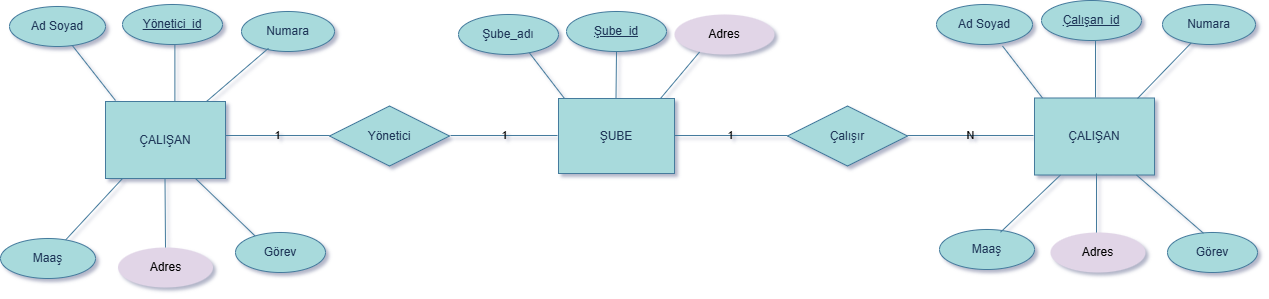

The diagram above was exported from draw.io. Its source (the exported page's mxGraphModel, read from the mxfile embedded in the PNG):
<mxGraphModel dx="1703" dy="1503" grid="0" gridSize="10" guides="1" tooltips="1" connect="1" arrows="1" fold="1" page="0" pageScale="1" pageWidth="827" pageHeight="1169" background="#FFFFFF" math="0" shadow="1">
  <root>
    <mxCell id="0" />
    <mxCell id="1" parent="0" />
    <mxCell id="OV0N52DVQnr9gP_gpEBl-5" parent="1" style="whiteSpace=wrap;html=1;align=center;labelBackgroundColor=none;fillColor=#A8DADC;strokeColor=#457B9D;fontColor=#1D3557;rounded=0;" value="ŞUBE" vertex="1">
      <mxGeometry height="75" width="116" x="353" y="-305" as="geometry" />
    </mxCell>
    <mxCell id="OV0N52DVQnr9gP_gpEBl-7" parent="1" style="ellipse;whiteSpace=wrap;html=1;align=center;labelBackgroundColor=none;fillColor=#A8DADC;strokeColor=#457B9D;fontColor=#1D3557;rounded=1;" value="Numara" vertex="1">
      <mxGeometry height="40" width="93" x="36" y="-392" as="geometry" />
    </mxCell>
    <mxCell id="OV0N52DVQnr9gP_gpEBl-12" edge="1" parent="1" style="endArrow=none;html=1;rounded=1;labelBackgroundColor=none;strokeColor=#457B9D;fontColor=default;" value="">
      <mxGeometry height="50" relative="1" width="50" as="geometry">
        <mxPoint x="359" y="-305" as="sourcePoint" />
        <mxPoint x="319" y="-357" as="targetPoint" />
      </mxGeometry>
    </mxCell>
    <mxCell id="OV0N52DVQnr9gP_gpEBl-16" parent="1" style="ellipse;whiteSpace=wrap;html=1;align=center;labelBackgroundColor=none;fillColor=#e1d5e7;strokeColor=none;rounded=1;" value="Adres" vertex="1">
      <mxGeometry height="40" width="95" x="-87.5" y="-156" as="geometry" />
    </mxCell>
    <mxCell id="OV0N52DVQnr9gP_gpEBl-17" parent="1" style="ellipse;whiteSpace=wrap;html=1;align=center;labelBackgroundColor=none;fillColor=#A8DADC;strokeColor=#457B9D;fontColor=#1D3557;rounded=1;" value="Ad Soyad" vertex="1">
      <mxGeometry height="40" width="96" x="-196" y="-397" as="geometry" />
    </mxCell>
    <mxCell id="OV0N52DVQnr9gP_gpEBl-19" parent="1" style="ellipse;whiteSpace=wrap;html=1;align=center;labelBackgroundColor=none;fillColor=#A8DADC;strokeColor=#457B9D;fontColor=#1D3557;rounded=1;" value="Maaş" vertex="1">
      <mxGeometry height="40" width="95" x="734" y="-174" as="geometry" />
    </mxCell>
    <mxCell id="OV0N52DVQnr9gP_gpEBl-20" parent="1" style="ellipse;whiteSpace=wrap;html=1;align=center;labelBackgroundColor=none;fillColor=#A8DADC;strokeColor=#457B9D;fontColor=#1D3557;rounded=1;" value="Görev" vertex="1">
      <mxGeometry height="40" width="90" x="962" y="-171" as="geometry" />
    </mxCell>
    <mxCell id="OV0N52DVQnr9gP_gpEBl-26" edge="1" parent="1" source="A00LlHoQPSLtQbRzUTUK-19" style="endArrow=none;html=1;rounded=1;labelBackgroundColor=none;strokeColor=#457B9D;fontColor=default;" value="">
      <mxGeometry height="50" relative="1" width="50" as="geometry">
        <mxPoint x="410.5" y="-305" as="sourcePoint" />
        <mxPoint x="410.5" y="-366" as="targetPoint" />
      </mxGeometry>
    </mxCell>
    <mxCell id="OV0N52DVQnr9gP_gpEBl-27" edge="1" parent="1" style="endArrow=none;html=1;rounded=1;labelBackgroundColor=none;strokeColor=#457B9D;fontColor=default;" value="">
      <mxGeometry height="50" relative="1" width="50" as="geometry">
        <mxPoint x="455" y="-305" as="sourcePoint" />
        <mxPoint x="497" y="-355" as="targetPoint" />
      </mxGeometry>
    </mxCell>
    <mxCell id="OV0N52DVQnr9gP_gpEBl-28" edge="1" parent="1" style="endArrow=none;html=1;rounded=1;labelBackgroundColor=none;strokeColor=#457B9D;fontColor=default;" value="1">
      <mxGeometry relative="1" as="geometry">
        <mxPoint x="245" y="-268" as="sourcePoint" />
        <mxPoint x="352" y="-268" as="targetPoint" />
      </mxGeometry>
    </mxCell>
    <mxCell id="OV0N52DVQnr9gP_gpEBl-29" edge="1" parent="1" style="endArrow=none;html=1;rounded=1;labelBackgroundColor=none;strokeColor=#457B9D;fontColor=default;" value="1">
      <mxGeometry relative="1" as="geometry">
        <mxPoint x="469" y="-268" as="sourcePoint" />
        <mxPoint x="582" y="-268" as="targetPoint" />
      </mxGeometry>
    </mxCell>
    <mxCell id="OV0N52DVQnr9gP_gpEBl-30" parent="1" style="shape=rhombus;perimeter=rhombusPerimeter;whiteSpace=wrap;html=1;align=center;labelBackgroundColor=none;fillColor=#A8DADC;strokeColor=#457B9D;fontColor=#1D3557;rounded=0;" value="Yönetici" vertex="1">
      <mxGeometry height="60" width="120" x="124" y="-297.5" as="geometry" />
    </mxCell>
    <mxCell id="OV0N52DVQnr9gP_gpEBl-31" parent="1" style="shape=rhombus;perimeter=rhombusPerimeter;whiteSpace=wrap;html=1;align=center;labelBackgroundColor=none;fillColor=#A8DADC;strokeColor=#457B9D;fontColor=#1D3557;rounded=0;" value="Çalışır" vertex="1">
      <mxGeometry height="60" width="120" x="582" y="-297.5" as="geometry" />
    </mxCell>
    <mxCell id="OV0N52DVQnr9gP_gpEBl-33" edge="1" parent="1" style="endArrow=none;html=1;rounded=1;labelBackgroundColor=none;strokeColor=#457B9D;fontColor=default;" value="1">
      <mxGeometry relative="1" as="geometry">
        <mxPoint x="19" y="-268" as="sourcePoint" />
        <mxPoint x="124" y="-268" as="targetPoint" />
      </mxGeometry>
    </mxCell>
    <mxCell id="OV0N52DVQnr9gP_gpEBl-35" edge="1" parent="1" style="endArrow=none;html=1;rounded=1;labelBackgroundColor=none;strokeColor=#457B9D;fontColor=default;startSize=11;strokeWidth=1;" value="N">
      <mxGeometry relative="1" as="geometry">
        <mxPoint x="702" y="-268" as="sourcePoint" />
        <mxPoint x="828" y="-268" as="targetPoint" />
      </mxGeometry>
    </mxCell>
    <mxCell id="OV0N52DVQnr9gP_gpEBl-36" parent="1" style="whiteSpace=wrap;html=1;align=center;labelBackgroundColor=none;fillColor=#A8DADC;strokeColor=#457B9D;fontColor=#1D3557;rounded=0;" value="ÇALIŞAN" vertex="1">
      <mxGeometry height="77" width="120" x="-100" y="-302" as="geometry" />
    </mxCell>
    <mxCell id="OV0N52DVQnr9gP_gpEBl-37" edge="1" parent="1" source="OV0N52DVQnr9gP_gpEBl-16" style="endArrow=none;html=1;rounded=1;labelBackgroundColor=none;strokeColor=#457B9D;fontColor=default;exitX=0.5;exitY=0;exitDx=0;exitDy=0;" value="">
      <mxGeometry height="50" relative="1" width="50" as="geometry">
        <mxPoint x="-40" y="-163" as="sourcePoint" />
        <mxPoint x="-40.5" y="-225" as="targetPoint" />
      </mxGeometry>
    </mxCell>
    <mxCell id="OV0N52DVQnr9gP_gpEBl-38" edge="1" parent="1" style="endArrow=none;html=1;rounded=1;labelBackgroundColor=none;strokeColor=#457B9D;fontColor=default;" value="">
      <mxGeometry height="50" relative="1" width="50" as="geometry">
        <mxPoint x="-30.619999999999997" y="-302" as="sourcePoint" />
        <mxPoint x="-30.619999999999997" y="-363" as="targetPoint" />
      </mxGeometry>
    </mxCell>
    <mxCell id="OV0N52DVQnr9gP_gpEBl-41" parent="1" style="ellipse;whiteSpace=wrap;html=1;align=center;labelBackgroundColor=none;fillColor=#A8DADC;strokeColor=#457B9D;fontColor=#1D3557;rounded=1;" value="Şube_adı" vertex="1">
      <mxGeometry height="40" width="100" x="253" y="-389" as="geometry" />
    </mxCell>
    <mxCell id="OV0N52DVQnr9gP_gpEBl-42" parent="1" style="ellipse;whiteSpace=wrap;html=1;align=center;labelBackgroundColor=none;fillColor=#e1d5e7;strokeColor=none;rounded=1;" value="Adres" vertex="1">
      <mxGeometry height="40" width="100" x="469" y="-389" as="geometry" />
    </mxCell>
    <mxCell id="OV0N52DVQnr9gP_gpEBl-44" parent="1" style="whiteSpace=wrap;html=1;align=center;labelBackgroundColor=none;fillColor=#A8DADC;strokeColor=#457B9D;fontColor=#1D3557;rounded=0;" value="ÇALIŞAN" vertex="1">
      <mxGeometry height="77" width="120" x="829" y="-305.5" as="geometry" />
    </mxCell>
    <mxCell id="nwWnJmTsbhM7-WNF6NUm-29" edge="1" parent="1" style="endArrow=none;html=1;rounded=1;labelBackgroundColor=none;strokeColor=#457B9D;fontColor=default;" value="">
      <mxGeometry height="50" relative="1" width="50" as="geometry">
        <mxPoint x="837" y="-305.5" as="sourcePoint" />
        <mxPoint x="797" y="-357.5" as="targetPoint" />
      </mxGeometry>
    </mxCell>
    <mxCell id="nwWnJmTsbhM7-WNF6NUm-30" edge="1" parent="1" style="endArrow=none;html=1;rounded=1;labelBackgroundColor=none;strokeColor=#457B9D;fontColor=default;" value="">
      <mxGeometry height="50" relative="1" width="50" as="geometry">
        <mxPoint x="890" y="-306" as="sourcePoint" />
        <mxPoint x="890" y="-367" as="targetPoint" />
      </mxGeometry>
    </mxCell>
    <mxCell id="nwWnJmTsbhM7-WNF6NUm-31" edge="1" parent="1" style="endArrow=none;html=1;rounded=1;labelBackgroundColor=none;strokeColor=#457B9D;fontColor=default;" target="nwWnJmTsbhM7-WNF6NUm-40" value="">
      <mxGeometry height="50" relative="1" width="50" as="geometry">
        <mxPoint x="932" y="-305" as="sourcePoint" />
        <mxPoint x="974" y="-355" as="targetPoint" />
      </mxGeometry>
    </mxCell>
    <mxCell id="nwWnJmTsbhM7-WNF6NUm-32" edge="1" parent="1" source="OV0N52DVQnr9gP_gpEBl-19" style="endArrow=none;html=1;rounded=1;labelBackgroundColor=none;strokeColor=#457B9D;fontColor=default;exitX=0.642;exitY=0.069;exitDx=0;exitDy=0;exitPerimeter=0;" value="">
      <mxGeometry height="50" relative="1" width="50" as="geometry">
        <mxPoint x="813" y="-178.5" as="sourcePoint" />
        <mxPoint x="855" y="-228.5" as="targetPoint" />
      </mxGeometry>
    </mxCell>
    <mxCell id="nwWnJmTsbhM7-WNF6NUm-33" edge="1" parent="1" style="endArrow=none;html=1;rounded=1;labelBackgroundColor=none;strokeColor=#457B9D;fontColor=default;" value="">
      <mxGeometry height="50" relative="1" width="50" as="geometry">
        <mxPoint x="891" y="-169" as="sourcePoint" />
        <mxPoint x="891" y="-230" as="targetPoint" />
      </mxGeometry>
    </mxCell>
    <mxCell id="nwWnJmTsbhM7-WNF6NUm-34" edge="1" parent="1" source="OV0N52DVQnr9gP_gpEBl-20" style="endArrow=none;html=1;rounded=1;labelBackgroundColor=none;strokeColor=#457B9D;fontColor=default;exitX=0.4;exitY=0.019;exitDx=0;exitDy=0;exitPerimeter=0;" value="">
      <mxGeometry height="50" relative="1" width="50" as="geometry">
        <mxPoint x="979" y="-181" as="sourcePoint" />
        <mxPoint x="931" y="-228.5" as="targetPoint" />
      </mxGeometry>
    </mxCell>
    <mxCell id="nwWnJmTsbhM7-WNF6NUm-36" edge="1" parent="1" style="endArrow=none;html=1;rounded=1;labelBackgroundColor=none;strokeColor=#457B9D;fontColor=default;" target="OV0N52DVQnr9gP_gpEBl-17" value="">
      <mxGeometry height="50" relative="1" width="50" as="geometry">
        <mxPoint x="-90" y="-303" as="sourcePoint" />
        <mxPoint x="-130" y="-355" as="targetPoint" />
      </mxGeometry>
    </mxCell>
    <mxCell id="nwWnJmTsbhM7-WNF6NUm-37" edge="1" parent="1" style="endArrow=none;html=1;rounded=1;labelBackgroundColor=none;strokeColor=#457B9D;fontColor=default;entryX=0.29;entryY=0.919;entryDx=0;entryDy=0;entryPerimeter=0;" target="OV0N52DVQnr9gP_gpEBl-7" value="">
      <mxGeometry height="50" relative="1" width="50" as="geometry">
        <mxPoint x="1" y="-302" as="sourcePoint" />
        <mxPoint x="43" y="-352" as="targetPoint" />
      </mxGeometry>
    </mxCell>
    <mxCell id="nwWnJmTsbhM7-WNF6NUm-38" parent="1" style="ellipse;whiteSpace=wrap;html=1;align=center;labelBackgroundColor=none;fillColor=#A8DADC;strokeColor=#457B9D;fontColor=#1D3557;rounded=1;" value="Ad Soyad" vertex="1">
      <mxGeometry height="40" width="96" x="731" y="-399" as="geometry" />
    </mxCell>
    <mxCell id="nwWnJmTsbhM7-WNF6NUm-40" parent="1" style="ellipse;whiteSpace=wrap;html=1;align=center;labelBackgroundColor=none;fillColor=#A8DADC;strokeColor=#457B9D;fontColor=#1D3557;rounded=1;" value="Numara" vertex="1">
      <mxGeometry height="40" width="93" x="957" y="-399" as="geometry" />
    </mxCell>
    <mxCell id="nwWnJmTsbhM7-WNF6NUm-41" parent="1" style="ellipse;whiteSpace=wrap;html=1;align=center;labelBackgroundColor=none;fillColor=#e1d5e7;strokeColor=none;gradientDirection=radial;fillStyle=auto;rounded=1;" value="Adres" vertex="1">
      <mxGeometry height="40" width="95" x="845" y="-171" as="geometry" />
    </mxCell>
    <mxCell id="nwWnJmTsbhM7-WNF6NUm-42" edge="1" parent="1" source="nwWnJmTsbhM7-WNF6NUm-43" style="endArrow=none;html=1;rounded=1;labelBackgroundColor=none;strokeColor=#457B9D;fontColor=default;exitX=0.663;exitY=0.094;exitDx=0;exitDy=0;exitPerimeter=0;" value="">
      <mxGeometry height="50" relative="1" width="50" as="geometry">
        <mxPoint x="-125" y="-175" as="sourcePoint" />
        <mxPoint x="-83" y="-225" as="targetPoint" />
      </mxGeometry>
    </mxCell>
    <mxCell id="nwWnJmTsbhM7-WNF6NUm-43" parent="1" style="ellipse;whiteSpace=wrap;html=1;align=center;labelBackgroundColor=none;fillColor=#A8DADC;strokeColor=#457B9D;fontColor=#1D3557;rounded=1;" value="Maaş" vertex="1">
      <mxGeometry height="40" width="95" x="-205" y="-165" as="geometry" />
    </mxCell>
    <mxCell id="nwWnJmTsbhM7-WNF6NUm-44" edge="1" parent="1" source="nwWnJmTsbhM7-WNF6NUm-45" style="endArrow=none;html=1;rounded=1;labelBackgroundColor=none;strokeColor=#457B9D;fontColor=default;exitX=0.244;exitY=0.144;exitDx=0;exitDy=0;exitPerimeter=0;" value="">
      <mxGeometry height="50" relative="1" width="50" as="geometry">
        <mxPoint x="30" y="-173" as="sourcePoint" />
        <mxPoint x="-10" y="-225" as="targetPoint" />
      </mxGeometry>
    </mxCell>
    <mxCell id="nwWnJmTsbhM7-WNF6NUm-45" parent="1" style="ellipse;whiteSpace=wrap;html=1;align=center;labelBackgroundColor=none;fillColor=#A8DADC;strokeColor=#457B9D;fontColor=#1D3557;rounded=1;" value="Görev" vertex="1">
      <mxGeometry height="40" width="90" x="30" y="-171" as="geometry" />
    </mxCell>
    <mxCell id="nwWnJmTsbhM7-WNF6NUm-46" edge="1" parent="1" style="endArrow=none;html=1;rounded=1;labelBackgroundColor=none;strokeColor=#457B9D;fontColor=default;" target="A00LlHoQPSLtQbRzUTUK-19" value="">
      <mxGeometry height="50" relative="1" width="50" as="geometry">
        <mxPoint x="410.5" y="-305" as="sourcePoint" />
        <mxPoint x="410.5" y="-366" as="targetPoint" />
      </mxGeometry>
    </mxCell>
    <mxCell id="A00LlHoQPSLtQbRzUTUK-19" parent="1" style="ellipse;whiteSpace=wrap;html=1;align=center;fontStyle=4;labelBackgroundColor=none;fillColor=#A8DADC;strokeColor=#457B9D;fontColor=#1D3557;rounded=1;" value="Şube_id" vertex="1">
      <mxGeometry height="40" width="100" x="361" y="-392" as="geometry" />
    </mxCell>
    <mxCell id="nwWnJmTsbhM7-WNF6NUm-49" parent="1" style="ellipse;whiteSpace=wrap;html=1;align=center;fontStyle=4;strokeColor=#457B9D;fontColor=#1D3557;fillColor=#A8DADC;labelBackgroundColor=none;rounded=1;" value="Yönetici_id" vertex="1">
      <mxGeometry height="40" width="100" x="-83" y="-399" as="geometry" />
    </mxCell>
    <mxCell id="nwWnJmTsbhM7-WNF6NUm-50" parent="1" style="ellipse;whiteSpace=wrap;html=1;align=center;fontStyle=4;strokeColor=#457B9D;fontColor=#1D3557;fillColor=#A8DADC;labelBackgroundColor=none;rounded=1;" value="Çalışan_id" vertex="1">
      <mxGeometry height="40" width="100" x="836" y="-403" as="geometry" />
    </mxCell>
    <mxCell id="nwWnJmTsbhM7-WNF6NUm-51" edge="1" parent="1" source="nwWnJmTsbhM7-WNF6NUm-50" style="edgeStyle=orthogonalEdgeStyle;rounded=1;orthogonalLoop=1;jettySize=auto;html=1;exitX=0.5;exitY=1;exitDx=0;exitDy=0;strokeColor=#457B9D;fontColor=default;fillColor=#A8DADC;labelBackgroundColor=none;" target="nwWnJmTsbhM7-WNF6NUm-50">
      <mxGeometry relative="1" as="geometry" />
    </mxCell>
  </root>
</mxGraphModel>